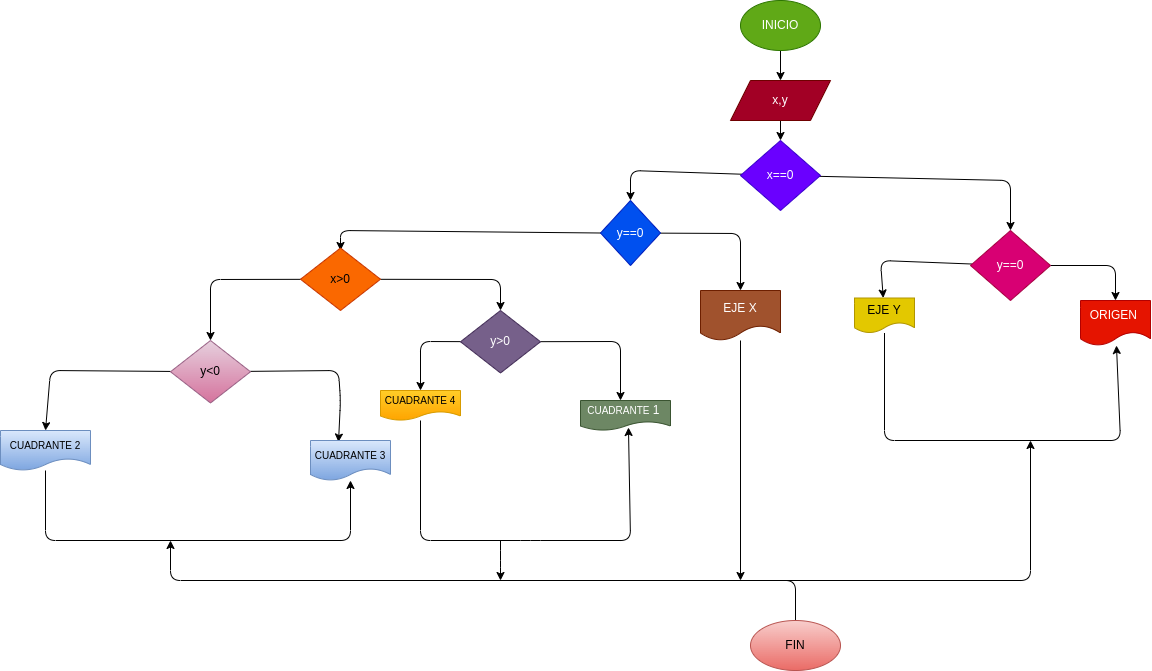

The diagram above was exported from draw.io. Its source (the exported page's mxGraphModel, read from the mxfile embedded in the PNG):
<mxGraphModel dx="3242" dy="975" grid="1" gridSize="10" guides="1" tooltips="1" connect="1" arrows="1" fold="1" page="1" pageScale="1" pageWidth="827" pageHeight="1169" math="0" shadow="0">
  <root>
    <mxCell id="0" />
    <mxCell id="1" parent="0" />
    <mxCell id="4" value="" style="edgeStyle=none;html=1;" edge="1" parent="1" source="2" target="3">
      <mxGeometry relative="1" as="geometry" />
    </mxCell>
    <mxCell id="2" value="INICIO" style="ellipse;whiteSpace=wrap;html=1;fillColor=#60a917;fontColor=#ffffff;strokeColor=#2D7600;" vertex="1" parent="1">
      <mxGeometry x="270" y="40" width="80" height="50" as="geometry" />
    </mxCell>
    <mxCell id="6" value="" style="edgeStyle=none;html=1;" edge="1" parent="1" source="3" target="5">
      <mxGeometry relative="1" as="geometry" />
    </mxCell>
    <mxCell id="3" value="x,y" style="shape=parallelogram;perimeter=parallelogramPerimeter;whiteSpace=wrap;html=1;fixedSize=1;fillColor=#a20025;fontColor=#ffffff;strokeColor=#6F0000;" vertex="1" parent="1">
      <mxGeometry x="260" y="120" width="100" height="40" as="geometry" />
    </mxCell>
    <mxCell id="8" value="" style="edgeStyle=none;html=1;" edge="1" parent="1" source="5" target="7">
      <mxGeometry relative="1" as="geometry">
        <Array as="points">
          <mxPoint x="160" y="210" />
        </Array>
      </mxGeometry>
    </mxCell>
    <mxCell id="43" value="" style="edgeStyle=none;html=1;" edge="1" parent="1" source="5" target="42">
      <mxGeometry relative="1" as="geometry">
        <Array as="points">
          <mxPoint x="540" y="220" />
        </Array>
      </mxGeometry>
    </mxCell>
    <mxCell id="5" value="x==0" style="rhombus;whiteSpace=wrap;html=1;fillColor=#6a00ff;fontColor=#ffffff;strokeColor=#3700CC;" vertex="1" parent="1">
      <mxGeometry x="270" y="180" width="80" height="70" as="geometry" />
    </mxCell>
    <mxCell id="10" value="" style="edgeStyle=none;html=1;exitX=0;exitY=0.5;exitDx=0;exitDy=0;" edge="1" parent="1" source="7">
      <mxGeometry relative="1" as="geometry">
        <mxPoint x="34.13265306122457" y="278.0229591836735" as="sourcePoint" />
        <mxPoint x="-130" y="290" as="targetPoint" />
        <Array as="points">
          <mxPoint x="-130" y="270" />
        </Array>
      </mxGeometry>
    </mxCell>
    <mxCell id="38" value="" style="edgeStyle=none;html=1;entryX=0.5;entryY=0;entryDx=0;entryDy=0;" edge="1" parent="1" source="7" target="35">
      <mxGeometry relative="1" as="geometry">
        <Array as="points">
          <mxPoint x="270" y="273" />
        </Array>
      </mxGeometry>
    </mxCell>
    <mxCell id="7" value="y==0" style="rhombus;whiteSpace=wrap;html=1;fillColor=#0050ef;fontColor=#ffffff;strokeColor=#001DBC;" vertex="1" parent="1">
      <mxGeometry x="130" y="240" width="60" height="65" as="geometry" />
    </mxCell>
    <mxCell id="15" value="" style="edgeStyle=none;html=1;" edge="1" parent="1" source="9" target="14">
      <mxGeometry relative="1" as="geometry">
        <Array as="points">
          <mxPoint x="-260" y="319" />
        </Array>
      </mxGeometry>
    </mxCell>
    <mxCell id="30" style="edgeStyle=none;html=1;entryX=0.5;entryY=0;entryDx=0;entryDy=0;" edge="1" parent="1" source="9" target="24">
      <mxGeometry relative="1" as="geometry">
        <Array as="points">
          <mxPoint x="30" y="319" />
        </Array>
      </mxGeometry>
    </mxCell>
    <mxCell id="9" value="x&amp;gt;0" style="rhombus;whiteSpace=wrap;html=1;fillColor=#fa6800;fontColor=#000000;strokeColor=#C73500;" vertex="1" parent="1">
      <mxGeometry x="-170" y="287.5" width="80" height="62.5" as="geometry" />
    </mxCell>
    <mxCell id="17" value="" style="edgeStyle=none;html=1;entryX=0.5;entryY=0;entryDx=0;entryDy=0;" edge="1" parent="1" source="14" target="18">
      <mxGeometry relative="1" as="geometry">
        <mxPoint x="-417.3777173913044" y="392.12296195652175" as="targetPoint" />
        <Array as="points">
          <mxPoint x="-420" y="410" />
        </Array>
      </mxGeometry>
    </mxCell>
    <mxCell id="23" value="" style="edgeStyle=none;html=1;entryX=0.35;entryY=0.038;entryDx=0;entryDy=0;entryPerimeter=0;" edge="1" parent="1" source="14" target="22">
      <mxGeometry relative="1" as="geometry">
        <mxPoint x="-120" y="440" as="targetPoint" />
        <Array as="points">
          <mxPoint x="-132" y="410" />
          <mxPoint x="-130" y="440" />
        </Array>
      </mxGeometry>
    </mxCell>
    <mxCell id="14" value="y&amp;lt;0" style="rhombus;whiteSpace=wrap;html=1;fillColor=#e6d0de;gradientColor=#d5739d;strokeColor=#996185;" vertex="1" parent="1">
      <mxGeometry x="-300" y="380" width="80" height="62.5" as="geometry" />
    </mxCell>
    <mxCell id="39" style="edgeStyle=none;html=1;" edge="1" parent="1" source="18" target="22">
      <mxGeometry relative="1" as="geometry">
        <Array as="points">
          <mxPoint x="-425" y="580" />
          <mxPoint x="-120" y="580" />
        </Array>
      </mxGeometry>
    </mxCell>
    <mxCell id="18" value="&lt;font style=&quot;font-size: 10px;&quot;&gt;CUADRANTE 2&lt;/font&gt;" style="shape=document;whiteSpace=wrap;html=1;boundedLbl=1;fillColor=#dae8fc;gradientColor=#7ea6e0;strokeColor=#6c8ebf;" vertex="1" parent="1">
      <mxGeometry x="-470" y="470" width="90" height="40" as="geometry" />
    </mxCell>
    <mxCell id="22" value="&lt;font style=&quot;font-size: 10px;&quot;&gt;CUADRANTE 3&lt;/font&gt;" style="shape=document;whiteSpace=wrap;html=1;boundedLbl=1;fillColor=#dae8fc;gradientColor=#7ea6e0;strokeColor=#6c8ebf;" vertex="1" parent="1">
      <mxGeometry x="-160" y="480" width="80" height="40" as="geometry" />
    </mxCell>
    <mxCell id="32" value="" style="edgeStyle=none;html=1;" edge="1" parent="1" source="24" target="31">
      <mxGeometry relative="1" as="geometry">
        <Array as="points">
          <mxPoint x="-50" y="381" />
        </Array>
      </mxGeometry>
    </mxCell>
    <mxCell id="34" value="" style="edgeStyle=none;html=1;" edge="1" parent="1" source="24">
      <mxGeometry relative="1" as="geometry">
        <mxPoint x="150" y="440" as="targetPoint" />
        <Array as="points">
          <mxPoint x="150" y="381" />
        </Array>
      </mxGeometry>
    </mxCell>
    <mxCell id="24" value="y&amp;gt;0" style="rhombus;whiteSpace=wrap;html=1;fillColor=#76608a;fontColor=#ffffff;strokeColor=#432D57;" vertex="1" parent="1">
      <mxGeometry x="-10" y="350" width="80" height="62.5" as="geometry" />
    </mxCell>
    <mxCell id="40" style="edgeStyle=none;html=1;entryX=0.533;entryY=0.9;entryDx=0;entryDy=0;entryPerimeter=0;" edge="1" parent="1" source="31" target="33">
      <mxGeometry relative="1" as="geometry">
        <Array as="points">
          <mxPoint x="-50" y="580" />
          <mxPoint x="60" y="580" />
          <mxPoint x="160" y="580" />
        </Array>
      </mxGeometry>
    </mxCell>
    <mxCell id="31" value="&lt;font style=&quot;font-size: 10px;&quot;&gt;CUADRANTE 4&lt;/font&gt;" style="shape=document;whiteSpace=wrap;html=1;boundedLbl=1;fillColor=#ffcd28;gradientColor=#ffa500;strokeColor=#d79b00;" vertex="1" parent="1">
      <mxGeometry x="-90" y="430" width="80" height="30" as="geometry" />
    </mxCell>
    <mxCell id="33" value="&lt;font style=&quot;font-size: 10px;&quot;&gt;CUADRANTE&lt;/font&gt; 1&amp;nbsp;" style="shape=document;whiteSpace=wrap;html=1;boundedLbl=1;fillColor=#6d8764;fontColor=#ffffff;strokeColor=#3A5431;" vertex="1" parent="1">
      <mxGeometry x="110" y="440" width="90" height="30" as="geometry" />
    </mxCell>
    <mxCell id="41" style="edgeStyle=none;html=1;" edge="1" parent="1" source="35">
      <mxGeometry relative="1" as="geometry">
        <mxPoint x="270" y="620" as="targetPoint" />
        <Array as="points">
          <mxPoint x="270" y="620" />
        </Array>
      </mxGeometry>
    </mxCell>
    <mxCell id="35" value="EJE X" style="shape=document;whiteSpace=wrap;html=1;boundedLbl=1;fillColor=#a0522d;fontColor=#ffffff;strokeColor=#6D1F00;" vertex="1" parent="1">
      <mxGeometry x="230" y="330" width="80" height="50" as="geometry" />
    </mxCell>
    <mxCell id="45" value="" style="edgeStyle=none;html=1;" edge="1" parent="1" source="42" target="44">
      <mxGeometry relative="1" as="geometry">
        <Array as="points">
          <mxPoint x="410" y="300" />
        </Array>
      </mxGeometry>
    </mxCell>
    <mxCell id="47" style="edgeStyle=none;html=1;entryX=0.5;entryY=0;entryDx=0;entryDy=0;" edge="1" parent="1" source="42" target="46">
      <mxGeometry relative="1" as="geometry">
        <Array as="points">
          <mxPoint x="645" y="305" />
        </Array>
      </mxGeometry>
    </mxCell>
    <mxCell id="42" value="y==0" style="rhombus;whiteSpace=wrap;html=1;fillColor=#d80073;fontColor=#ffffff;strokeColor=#A50040;" vertex="1" parent="1">
      <mxGeometry x="500" y="270" width="80" height="70" as="geometry" />
    </mxCell>
    <mxCell id="48" style="edgeStyle=none;html=1;" edge="1" parent="1" source="44" target="46">
      <mxGeometry relative="1" as="geometry">
        <Array as="points">
          <mxPoint x="414" y="480" />
          <mxPoint x="650" y="480" />
        </Array>
      </mxGeometry>
    </mxCell>
    <mxCell id="44" value="EJE Y" style="shape=document;whiteSpace=wrap;html=1;boundedLbl=1;fillColor=#e3c800;fontColor=#000000;strokeColor=#B09500;" vertex="1" parent="1">
      <mxGeometry x="384" y="337.5" width="60" height="35" as="geometry" />
    </mxCell>
    <mxCell id="46" value="ORIGEN&amp;nbsp;" style="shape=document;whiteSpace=wrap;html=1;boundedLbl=1;fillColor=#e51400;fontColor=#ffffff;strokeColor=#B20000;" vertex="1" parent="1">
      <mxGeometry x="610" y="340" width="70" height="45" as="geometry" />
    </mxCell>
    <mxCell id="54" style="edgeStyle=elbowEdgeStyle;elbow=vertical;html=1;exitX=0.5;exitY=0;exitDx=0;exitDy=0;" edge="1" parent="1" source="49">
      <mxGeometry relative="1" as="geometry">
        <mxPoint x="-300" y="580" as="targetPoint" />
        <mxPoint x="320" y="640" as="sourcePoint" />
        <Array as="points">
          <mxPoint x="60" y="620" />
          <mxPoint x="20" y="620" />
          <mxPoint x="370" y="620" />
          <mxPoint x="270" y="620" />
          <mxPoint x="10" y="620" />
        </Array>
      </mxGeometry>
    </mxCell>
    <mxCell id="49" value="FIN" style="ellipse;whiteSpace=wrap;html=1;fillColor=#f8cecc;strokeColor=#b85450;gradientColor=#ea6b66;" vertex="1" parent="1">
      <mxGeometry x="280" y="660" width="90" height="50" as="geometry" />
    </mxCell>
    <mxCell id="55" value="" style="edgeStyle=none;orthogonalLoop=1;jettySize=auto;html=1;elbow=vertical;" edge="1" parent="1">
      <mxGeometry width="100" relative="1" as="geometry">
        <mxPoint x="30" y="580" as="sourcePoint" />
        <mxPoint x="30" y="620" as="targetPoint" />
        <Array as="points">
          <mxPoint x="30" y="600" />
        </Array>
      </mxGeometry>
    </mxCell>
    <mxCell id="56" value="" style="edgeStyle=none;orthogonalLoop=1;jettySize=auto;html=1;elbow=vertical;" edge="1" parent="1">
      <mxGeometry width="100" relative="1" as="geometry">
        <mxPoint x="315" y="620" as="sourcePoint" />
        <mxPoint x="560" y="480" as="targetPoint" />
        <Array as="points">
          <mxPoint x="560" y="620" />
        </Array>
      </mxGeometry>
    </mxCell>
  </root>
</mxGraphModel>